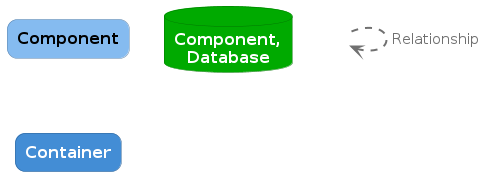

The diagram above was rendered by PlantUML. Its source (embedded in the PNG):
@startuml
set separator none

skinparam {
  shadowing false
  arrowFontSize 15
  defaultTextAlignment center
  wrapWidth 100
  maxMessageSize 100
}
hide stereotype

skinparam rectangle<<_transparent>> {
  BorderColor transparent
  BackgroundColor transparent
  FontColor transparent
}

skinparam rectangle<<1>> {
  BackgroundColor #85bbf0
  FontColor #000000
  BorderColor #5d82a8
  roundCorner 20
}
rectangle "==Component" <<1>>

skinparam database<<2>> {
  BackgroundColor #00aa00
  FontColor #ffffff
  BorderColor #007600
}
database "==Component, Database" <<2>>

skinparam rectangle<<3>> {
  BackgroundColor #438dd5
  FontColor #ffffff
  BorderColor #2e6295
  roundCorner 20
}
rectangle "==Container" <<3>>

rectangle "." <<_transparent>> as 4
4 .[#707070,thickness=2].> 4 : "<color:#707070>Relationship"


@enduml